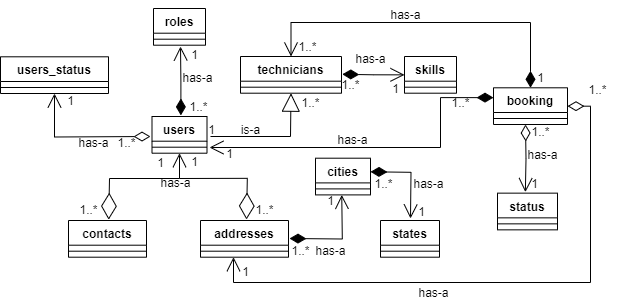

The diagram above was exported from draw.io. Its source (the exported page's mxGraphModel, read from the mxfile embedded in the PNG):
<mxGraphModel dx="1290" dy="596" grid="1" gridSize="10" guides="1" tooltips="1" connect="1" arrows="1" fold="1" page="1" pageScale="1" pageWidth="850" pageHeight="1100" math="0" shadow="0">
  <root>
    <mxCell id="0" />
    <mxCell id="1" parent="0" />
    <mxCell id="dy8ClgVtXpqFWWPcB6Ti-9" value="status" style="swimlane;fontStyle=1;align=center;verticalAlign=top;childLayout=stackLayout;horizontal=1;startSize=24.700000762939453;horizontalStack=0;resizeParent=1;resizeParentMax=0;resizeLast=0;collapsible=0;marginBottom=0;" parent="1" vertex="1">
      <mxGeometry x="677" y="320.6500000000001" width="60" height="36.70000076293945" as="geometry" />
    </mxCell>
    <mxCell id="dy8ClgVtXpqFWWPcB6Ti-10" style="line;strokeWidth=1;fillColor=none;align=left;verticalAlign=middle;spacingTop=-1;spacingLeft=3;spacingRight=3;rotatable=0;labelPosition=right;points=[];portConstraint=eastwest;strokeColor=inherit;" parent="dy8ClgVtXpqFWWPcB6Ti-9" vertex="1">
      <mxGeometry y="24.700000762939453" width="60" height="12" as="geometry" />
    </mxCell>
    <mxCell id="dy8ClgVtXpqFWWPcB6Ti-23" value="booking" style="swimlane;fontStyle=1;align=center;verticalAlign=top;childLayout=stackLayout;horizontal=1;startSize=24.700000762939453;horizontalStack=0;resizeParent=1;resizeParentMax=0;resizeLast=0;collapsible=0;marginBottom=0;" parent="1" vertex="1">
      <mxGeometry x="673" y="215.3" width="74" height="36.70000076293945" as="geometry" />
    </mxCell>
    <mxCell id="dy8ClgVtXpqFWWPcB6Ti-24" style="line;strokeWidth=1;fillColor=none;align=left;verticalAlign=middle;spacingTop=-1;spacingLeft=3;spacingRight=3;rotatable=0;labelPosition=right;points=[];portConstraint=eastwest;strokeColor=inherit;" parent="dy8ClgVtXpqFWWPcB6Ti-23" vertex="1">
      <mxGeometry y="24.700000762939453" width="74" height="12" as="geometry" />
    </mxCell>
    <mxCell id="dy8ClgVtXpqFWWPcB6Ti-78" value="roles" style="swimlane;fontStyle=1;align=center;verticalAlign=top;childLayout=stackLayout;horizontal=1;startSize=24.700000762939453;horizontalStack=0;resizeParent=1;resizeParentMax=0;resizeLast=0;collapsible=0;marginBottom=0;" parent="1" vertex="1">
      <mxGeometry x="333" y="136" width="52" height="36.70000076293945" as="geometry" />
    </mxCell>
    <mxCell id="dy8ClgVtXpqFWWPcB6Ti-79" style="line;strokeWidth=1;fillColor=none;align=left;verticalAlign=middle;spacingTop=-1;spacingLeft=3;spacingRight=3;rotatable=0;labelPosition=right;points=[];portConstraint=eastwest;strokeColor=inherit;" parent="dy8ClgVtXpqFWWPcB6Ti-78" vertex="1">
      <mxGeometry y="24.700000762939453" width="52" height="12" as="geometry" />
    </mxCell>
    <mxCell id="dy8ClgVtXpqFWWPcB6Ti-80" value="users_status" style="swimlane;fontStyle=1;align=center;verticalAlign=top;childLayout=stackLayout;horizontal=1;startSize=24.700000762939453;horizontalStack=0;resizeParent=1;resizeParentMax=0;resizeLast=0;collapsible=0;marginBottom=0;" parent="1" vertex="1">
      <mxGeometry x="180" y="184.3" width="108" height="36.70000076293945" as="geometry" />
    </mxCell>
    <mxCell id="dy8ClgVtXpqFWWPcB6Ti-81" style="line;strokeWidth=1;fillColor=none;align=left;verticalAlign=middle;spacingTop=-1;spacingLeft=3;spacingRight=3;rotatable=0;labelPosition=right;points=[];portConstraint=eastwest;strokeColor=inherit;" parent="dy8ClgVtXpqFWWPcB6Ti-80" vertex="1">
      <mxGeometry y="24.700000762939453" width="108" height="12" as="geometry" />
    </mxCell>
    <mxCell id="dy8ClgVtXpqFWWPcB6Ti-82" value="users" style="swimlane;fontStyle=1;align=center;verticalAlign=top;childLayout=stackLayout;horizontal=1;startSize=24.700000762939453;horizontalStack=0;resizeParent=1;resizeParentMax=0;resizeLast=0;collapsible=0;marginBottom=0;" parent="1" vertex="1">
      <mxGeometry x="331.5" y="244" width="55" height="36.70000076293945" as="geometry" />
    </mxCell>
    <mxCell id="dy8ClgVtXpqFWWPcB6Ti-83" style="line;strokeWidth=1;fillColor=none;align=left;verticalAlign=middle;spacingTop=-1;spacingLeft=3;spacingRight=3;rotatable=0;labelPosition=right;points=[];portConstraint=eastwest;strokeColor=inherit;" parent="dy8ClgVtXpqFWWPcB6Ti-82" vertex="1">
      <mxGeometry y="24.700000762939453" width="55" height="12" as="geometry" />
    </mxCell>
    <mxCell id="dy8ClgVtXpqFWWPcB6Ti-84" value="contacts" style="swimlane;fontStyle=1;align=center;verticalAlign=top;childLayout=stackLayout;horizontal=1;startSize=24.700000762939453;horizontalStack=0;resizeParent=1;resizeParentMax=0;resizeLast=0;collapsible=0;marginBottom=0;" parent="1" vertex="1">
      <mxGeometry x="248" y="348" width="78" height="36.70000076293945" as="geometry" />
    </mxCell>
    <mxCell id="dy8ClgVtXpqFWWPcB6Ti-85" style="line;strokeWidth=1;fillColor=none;align=left;verticalAlign=middle;spacingTop=-1;spacingLeft=3;spacingRight=3;rotatable=0;labelPosition=right;points=[];portConstraint=eastwest;strokeColor=inherit;" parent="dy8ClgVtXpqFWWPcB6Ti-84" vertex="1">
      <mxGeometry y="24.700000762939453" width="78" height="12" as="geometry" />
    </mxCell>
    <mxCell id="dy8ClgVtXpqFWWPcB6Ti-86" value="skills" style="swimlane;fontStyle=1;align=center;verticalAlign=top;childLayout=stackLayout;horizontal=1;startSize=24.700000762939453;horizontalStack=0;resizeParent=1;resizeParentMax=0;resizeLast=0;collapsible=0;marginBottom=0;" parent="1" vertex="1">
      <mxGeometry x="584" y="184" width="52" height="36.70000076293945" as="geometry" />
    </mxCell>
    <mxCell id="dy8ClgVtXpqFWWPcB6Ti-87" style="line;strokeWidth=1;fillColor=none;align=left;verticalAlign=middle;spacingTop=-1;spacingLeft=3;spacingRight=3;rotatable=0;labelPosition=right;points=[];portConstraint=eastwest;strokeColor=inherit;" parent="dy8ClgVtXpqFWWPcB6Ti-86" vertex="1">
      <mxGeometry y="24.700000762939453" width="52" height="12" as="geometry" />
    </mxCell>
    <mxCell id="dy8ClgVtXpqFWWPcB6Ti-88" value="technicians" style="swimlane;fontStyle=1;align=center;verticalAlign=top;childLayout=stackLayout;horizontal=1;startSize=24.700000762939453;horizontalStack=0;resizeParent=1;resizeParentMax=0;resizeLast=0;collapsible=0;marginBottom=0;" parent="1" vertex="1">
      <mxGeometry x="420" y="184" width="101" height="36.70000076293945" as="geometry" />
    </mxCell>
    <mxCell id="dy8ClgVtXpqFWWPcB6Ti-89" style="line;strokeWidth=1;fillColor=none;align=left;verticalAlign=middle;spacingTop=-1;spacingLeft=3;spacingRight=3;rotatable=0;labelPosition=right;points=[];portConstraint=eastwest;strokeColor=inherit;" parent="dy8ClgVtXpqFWWPcB6Ti-88" vertex="1">
      <mxGeometry y="24.700000762939453" width="101" height="12" as="geometry" />
    </mxCell>
    <mxCell id="dy8ClgVtXpqFWWPcB6Ti-90" value="states" style="swimlane;fontStyle=1;align=center;verticalAlign=top;childLayout=stackLayout;horizontal=1;startSize=24.700000762939453;horizontalStack=0;resizeParent=1;resizeParentMax=0;resizeLast=0;collapsible=0;marginBottom=0;" parent="1" vertex="1">
      <mxGeometry x="560" y="348" width="59" height="36.70000076293945" as="geometry" />
    </mxCell>
    <mxCell id="dy8ClgVtXpqFWWPcB6Ti-91" style="line;strokeWidth=1;fillColor=none;align=left;verticalAlign=middle;spacingTop=-1;spacingLeft=3;spacingRight=3;rotatable=0;labelPosition=right;points=[];portConstraint=eastwest;strokeColor=inherit;" parent="dy8ClgVtXpqFWWPcB6Ti-90" vertex="1">
      <mxGeometry y="24.700000762939453" width="59" height="12" as="geometry" />
    </mxCell>
    <mxCell id="dy8ClgVtXpqFWWPcB6Ti-92" value="cities" style="swimlane;fontStyle=1;align=center;verticalAlign=top;childLayout=stackLayout;horizontal=1;startSize=24.700000762939453;horizontalStack=0;resizeParent=1;resizeParentMax=0;resizeLast=0;collapsible=0;marginBottom=0;" parent="1" vertex="1">
      <mxGeometry x="495" y="285.7" width="55" height="36.70000076293945" as="geometry" />
    </mxCell>
    <mxCell id="dy8ClgVtXpqFWWPcB6Ti-93" style="line;strokeWidth=1;fillColor=none;align=left;verticalAlign=middle;spacingTop=-1;spacingLeft=3;spacingRight=3;rotatable=0;labelPosition=right;points=[];portConstraint=eastwest;strokeColor=inherit;" parent="dy8ClgVtXpqFWWPcB6Ti-92" vertex="1">
      <mxGeometry y="24.700000762939453" width="55" height="12" as="geometry" />
    </mxCell>
    <mxCell id="dy8ClgVtXpqFWWPcB6Ti-94" value="addresses" style="swimlane;fontStyle=1;align=center;verticalAlign=top;childLayout=stackLayout;horizontal=1;startSize=24.700000762939453;horizontalStack=0;resizeParent=1;resizeParentMax=0;resizeLast=0;collapsible=0;marginBottom=0;" parent="1" vertex="1">
      <mxGeometry x="380" y="348" width="88" height="36.70000076293945" as="geometry" />
    </mxCell>
    <mxCell id="dy8ClgVtXpqFWWPcB6Ti-95" style="line;strokeWidth=1;fillColor=none;align=left;verticalAlign=middle;spacingTop=-1;spacingLeft=3;spacingRight=3;rotatable=0;labelPosition=right;points=[];portConstraint=eastwest;strokeColor=inherit;" parent="dy8ClgVtXpqFWWPcB6Ti-94" vertex="1">
      <mxGeometry y="24.700000762939453" width="88" height="12" as="geometry" />
    </mxCell>
    <mxCell id="dy8ClgVtXpqFWWPcB6Ti-96" value="" style="endArrow=open;html=1;endSize=12;startArrow=diamondThin;startSize=14;startFill=1;edgeStyle=orthogonalEdgeStyle;align=left;verticalAlign=bottom;rounded=0;exitX=0.525;exitY=-0.03;exitDx=0;exitDy=0;exitPerimeter=0;" parent="1" source="dy8ClgVtXpqFWWPcB6Ti-82" edge="1">
      <mxGeometry x="-1" y="3" relative="1" as="geometry">
        <mxPoint x="360" y="234" as="sourcePoint" />
        <mxPoint x="360" y="174" as="targetPoint" />
      </mxGeometry>
    </mxCell>
    <mxCell id="dy8ClgVtXpqFWWPcB6Ti-97" value="" style="endArrow=block;endSize=16;endFill=0;html=1;rounded=0;entryX=0.5;entryY=1;entryDx=0;entryDy=0;" parent="1" target="dy8ClgVtXpqFWWPcB6Ti-88" edge="1">
      <mxGeometry width="160" relative="1" as="geometry">
        <mxPoint x="390" y="264" as="sourcePoint" />
        <mxPoint x="470" y="244" as="targetPoint" />
        <Array as="points">
          <mxPoint x="470" y="264" />
        </Array>
      </mxGeometry>
    </mxCell>
    <mxCell id="dy8ClgVtXpqFWWPcB6Ti-98" value="" style="endArrow=open;html=1;endSize=12;startArrow=diamondThin;startSize=14;startFill=0;edgeStyle=orthogonalEdgeStyle;align=left;verticalAlign=bottom;rounded=0;entryX=0.5;entryY=1;entryDx=0;entryDy=0;" parent="1" target="dy8ClgVtXpqFWWPcB6Ti-80" edge="1">
      <mxGeometry x="-1" y="3" relative="1" as="geometry">
        <mxPoint x="330" y="264" as="sourcePoint" />
        <mxPoint x="260" y="262.03" as="targetPoint" />
      </mxGeometry>
    </mxCell>
    <mxCell id="dy8ClgVtXpqFWWPcB6Ti-99" value="has-a" style="text;html=1;align=center;verticalAlign=middle;resizable=0;points=[];autosize=1;strokeColor=none;fillColor=none;" parent="1" vertex="1">
      <mxGeometry x="352" y="190.7" width="50" height="30" as="geometry" />
    </mxCell>
    <mxCell id="dy8ClgVtXpqFWWPcB6Ti-100" value="has-a" style="text;html=1;align=center;verticalAlign=middle;resizable=0;points=[];autosize=1;strokeColor=none;fillColor=none;" parent="1" vertex="1">
      <mxGeometry x="248" y="255.7" width="50" height="30" as="geometry" />
    </mxCell>
    <mxCell id="dy8ClgVtXpqFWWPcB6Ti-101" value="is-a" style="text;html=1;align=center;verticalAlign=middle;resizable=0;points=[];autosize=1;strokeColor=none;fillColor=none;" parent="1" vertex="1">
      <mxGeometry x="410" y="243" width="40" height="30" as="geometry" />
    </mxCell>
    <mxCell id="dy8ClgVtXpqFWWPcB6Ti-102" value="" style="endArrow=open;endFill=1;endSize=12;html=1;rounded=0;entryX=0.5;entryY=1;entryDx=0;entryDy=0;" parent="1" target="dy8ClgVtXpqFWWPcB6Ti-82" edge="1">
      <mxGeometry width="160" relative="1" as="geometry">
        <mxPoint x="359" y="306" as="sourcePoint" />
        <mxPoint x="450" y="306" as="targetPoint" />
      </mxGeometry>
    </mxCell>
    <mxCell id="dy8ClgVtXpqFWWPcB6Ti-103" value="" style="endArrow=diamondThin;endFill=0;endSize=24;html=1;rounded=0;entryX=0.528;entryY=-0.077;entryDx=0;entryDy=0;entryPerimeter=0;" parent="1" edge="1">
      <mxGeometry width="160" relative="1" as="geometry">
        <mxPoint x="359" y="306" as="sourcePoint" />
        <mxPoint x="288.184" y="347.1740999412537" as="targetPoint" />
        <Array as="points">
          <mxPoint x="289" y="306" />
        </Array>
      </mxGeometry>
    </mxCell>
    <mxCell id="dy8ClgVtXpqFWWPcB6Ti-104" value="" style="endArrow=diamondThin;endFill=0;endSize=24;html=1;rounded=0;entryX=0.528;entryY=-0.077;entryDx=0;entryDy=0;entryPerimeter=0;" parent="1" edge="1">
      <mxGeometry width="160" relative="1" as="geometry">
        <mxPoint x="359" y="306" as="sourcePoint" />
        <mxPoint x="426.004" y="347.0040999412537" as="targetPoint" />
        <Array as="points">
          <mxPoint x="426.82" y="305.83" />
        </Array>
      </mxGeometry>
    </mxCell>
    <mxCell id="dy8ClgVtXpqFWWPcB6Ti-105" value="" style="endArrow=open;html=1;endSize=12;startArrow=diamondThin;startSize=14;startFill=1;edgeStyle=orthogonalEdgeStyle;align=left;verticalAlign=bottom;rounded=0;" parent="1" edge="1">
      <mxGeometry x="-1" y="3" relative="1" as="geometry">
        <mxPoint x="469" y="366" as="sourcePoint" />
        <mxPoint x="521.25" y="322.4" as="targetPoint" />
      </mxGeometry>
    </mxCell>
    <mxCell id="dy8ClgVtXpqFWWPcB6Ti-106" value="" style="endArrow=open;html=1;endSize=12;startArrow=diamondThin;startSize=14;startFill=1;edgeStyle=orthogonalEdgeStyle;align=left;verticalAlign=bottom;rounded=0;" parent="1" edge="1">
      <mxGeometry x="-1" y="3" relative="1" as="geometry">
        <mxPoint x="550" y="299.3" as="sourcePoint" />
        <mxPoint x="590" y="346" as="targetPoint" />
      </mxGeometry>
    </mxCell>
    <mxCell id="dy8ClgVtXpqFWWPcB6Ti-107" value="has-a" style="text;html=1;align=center;verticalAlign=middle;resizable=0;points=[];autosize=1;strokeColor=none;fillColor=none;" parent="1" vertex="1">
      <mxGeometry x="330" y="296" width="50" height="30" as="geometry" />
    </mxCell>
    <mxCell id="dy8ClgVtXpqFWWPcB6Ti-108" value="has-a" style="text;html=1;align=center;verticalAlign=middle;resizable=0;points=[];autosize=1;strokeColor=none;fillColor=none;" parent="1" vertex="1">
      <mxGeometry x="485" y="364" width="50" height="30" as="geometry" />
    </mxCell>
    <mxCell id="dy8ClgVtXpqFWWPcB6Ti-109" value="has-a" style="text;html=1;align=center;verticalAlign=middle;resizable=0;points=[];autosize=1;strokeColor=none;fillColor=none;" parent="1" vertex="1">
      <mxGeometry x="583" y="297" width="50" height="30" as="geometry" />
    </mxCell>
    <mxCell id="dy8ClgVtXpqFWWPcB6Ti-110" value="" style="endArrow=open;html=1;endSize=12;startArrow=diamondThin;startSize=14;startFill=1;edgeStyle=orthogonalEdgeStyle;align=left;verticalAlign=bottom;rounded=0;exitX=1.008;exitY=0.621;exitDx=0;exitDy=0;exitPerimeter=0;entryX=0;entryY=0.5;entryDx=0;entryDy=0;" parent="1" target="dy8ClgVtXpqFWWPcB6Ti-86" edge="1">
      <mxGeometry x="-1" y="3" relative="1" as="geometry">
        <mxPoint x="521.808" y="201.79070047378536" as="sourcePoint" />
        <mxPoint x="570" y="200.98330045700072" as="targetPoint" />
      </mxGeometry>
    </mxCell>
    <mxCell id="dy8ClgVtXpqFWWPcB6Ti-111" value="1" style="text;html=1;align=center;verticalAlign=middle;resizable=0;points=[];autosize=1;strokeColor=none;fillColor=none;" parent="1" vertex="1">
      <mxGeometry x="359" y="167.7" width="30" height="30" as="geometry" />
    </mxCell>
    <mxCell id="dy8ClgVtXpqFWWPcB6Ti-112" value="1..*" style="text;html=1;align=center;verticalAlign=middle;resizable=0;points=[];autosize=1;strokeColor=none;fillColor=none;" parent="1" vertex="1">
      <mxGeometry x="358" y="220" width="40" height="30" as="geometry" />
    </mxCell>
    <mxCell id="dy8ClgVtXpqFWWPcB6Ti-113" value="1" style="text;html=1;align=center;verticalAlign=middle;resizable=0;points=[];autosize=1;strokeColor=none;fillColor=none;" parent="1" vertex="1">
      <mxGeometry x="235" y="214" width="30" height="30" as="geometry" />
    </mxCell>
    <mxCell id="dy8ClgVtXpqFWWPcB6Ti-114" value="1..*" style="text;html=1;align=center;verticalAlign=middle;resizable=0;points=[];autosize=1;strokeColor=none;fillColor=none;" parent="1" vertex="1">
      <mxGeometry x="286" y="255.7" width="40" height="30" as="geometry" />
    </mxCell>
    <mxCell id="dy8ClgVtXpqFWWPcB6Ti-115" value="1..*" style="text;html=1;align=center;verticalAlign=middle;resizable=0;points=[];autosize=1;strokeColor=none;fillColor=none;" parent="1" vertex="1">
      <mxGeometry x="248" y="323" width="40" height="30" as="geometry" />
    </mxCell>
    <mxCell id="dy8ClgVtXpqFWWPcB6Ti-116" value="1" style="text;html=1;align=center;verticalAlign=middle;resizable=0;points=[];autosize=1;strokeColor=none;fillColor=none;" parent="1" vertex="1">
      <mxGeometry x="325" y="276" width="30" height="30" as="geometry" />
    </mxCell>
    <mxCell id="dy8ClgVtXpqFWWPcB6Ti-117" value="1..*" style="text;html=1;align=center;verticalAlign=middle;resizable=0;points=[];autosize=1;strokeColor=none;fillColor=none;" parent="1" vertex="1">
      <mxGeometry x="424" y="323.4" width="40" height="30" as="geometry" />
    </mxCell>
    <mxCell id="dy8ClgVtXpqFWWPcB6Ti-118" value="1" style="text;html=1;align=center;verticalAlign=middle;resizable=0;points=[];autosize=1;strokeColor=none;fillColor=none;" parent="1" vertex="1">
      <mxGeometry x="359" y="275" width="30" height="30" as="geometry" />
    </mxCell>
    <mxCell id="dy8ClgVtXpqFWWPcB6Ti-119" value="1..*" style="text;html=1;align=center;verticalAlign=middle;resizable=0;points=[];autosize=1;strokeColor=none;fillColor=none;" parent="1" vertex="1">
      <mxGeometry x="470" y="216" width="40" height="30" as="geometry" />
    </mxCell>
    <mxCell id="dy8ClgVtXpqFWWPcB6Ti-120" value="1" style="text;html=1;align=center;verticalAlign=middle;resizable=0;points=[];autosize=1;strokeColor=none;fillColor=none;" parent="1" vertex="1">
      <mxGeometry x="376" y="243" width="30" height="30" as="geometry" />
    </mxCell>
    <mxCell id="dy8ClgVtXpqFWWPcB6Ti-121" value="has-a" style="text;html=1;align=center;verticalAlign=middle;resizable=0;points=[];autosize=1;strokeColor=none;fillColor=none;" parent="1" vertex="1">
      <mxGeometry x="525" y="171.7" width="50" height="30" as="geometry" />
    </mxCell>
    <mxCell id="dy8ClgVtXpqFWWPcB6Ti-122" value="1..*" style="text;html=1;align=center;verticalAlign=middle;resizable=0;points=[];autosize=1;strokeColor=none;fillColor=none;" parent="1" vertex="1">
      <mxGeometry x="460" y="364" width="40" height="30" as="geometry" />
    </mxCell>
    <mxCell id="dy8ClgVtXpqFWWPcB6Ti-123" value="1" style="text;html=1;align=center;verticalAlign=middle;resizable=0;points=[];autosize=1;strokeColor=none;fillColor=none;" parent="1" vertex="1">
      <mxGeometry x="495" y="314" width="30" height="30" as="geometry" />
    </mxCell>
    <mxCell id="dy8ClgVtXpqFWWPcB6Ti-124" value="1" style="text;html=1;align=center;verticalAlign=middle;resizable=0;points=[];autosize=1;strokeColor=none;fillColor=none;" parent="1" vertex="1">
      <mxGeometry x="560" y="201.7" width="30" height="30" as="geometry" />
    </mxCell>
    <mxCell id="dy8ClgVtXpqFWWPcB6Ti-125" value="1..*" style="text;html=1;align=center;verticalAlign=middle;resizable=0;points=[];autosize=1;strokeColor=none;fillColor=none;" parent="1" vertex="1">
      <mxGeometry x="510" y="197.7" width="40" height="30" as="geometry" />
    </mxCell>
    <mxCell id="dy8ClgVtXpqFWWPcB6Ti-126" value="1" style="text;html=1;align=center;verticalAlign=middle;resizable=0;points=[];autosize=1;strokeColor=none;fillColor=none;" parent="1" vertex="1">
      <mxGeometry x="586" y="325" width="30" height="30" as="geometry" />
    </mxCell>
    <mxCell id="dy8ClgVtXpqFWWPcB6Ti-127" value="1..*" style="text;html=1;align=center;verticalAlign=middle;resizable=0;points=[];autosize=1;strokeColor=none;fillColor=none;" parent="1" vertex="1">
      <mxGeometry x="543" y="297" width="40" height="30" as="geometry" />
    </mxCell>
    <mxCell id="dy8ClgVtXpqFWWPcB6Ti-129" value="" style="endArrow=open;html=1;endSize=12;startArrow=diamondThin;startSize=14;startFill=0;edgeStyle=orthogonalEdgeStyle;align=left;verticalAlign=bottom;rounded=0;exitX=0.5;exitY=1;exitDx=0;exitDy=0;" parent="1" edge="1">
      <mxGeometry x="-1" y="3" relative="1" as="geometry">
        <mxPoint x="705" y="252.0000007629394" as="sourcePoint" />
        <mxPoint x="704.86" y="319.65" as="targetPoint" />
      </mxGeometry>
    </mxCell>
    <mxCell id="dy8ClgVtXpqFWWPcB6Ti-130" value="has-a" style="text;html=1;align=center;verticalAlign=middle;resizable=0;points=[];autosize=1;strokeColor=none;fillColor=none;" parent="1" vertex="1">
      <mxGeometry x="697" y="268" width="50" height="30" as="geometry" />
    </mxCell>
    <mxCell id="dy8ClgVtXpqFWWPcB6Ti-131" value="1" style="text;html=1;align=center;verticalAlign=middle;resizable=0;points=[];autosize=1;strokeColor=none;fillColor=none;" parent="1" vertex="1">
      <mxGeometry x="699" y="297" width="30" height="30" as="geometry" />
    </mxCell>
    <mxCell id="dy8ClgVtXpqFWWPcB6Ti-132" value="1..*" style="text;html=1;align=center;verticalAlign=middle;resizable=0;points=[];autosize=1;strokeColor=none;fillColor=none;" parent="1" vertex="1">
      <mxGeometry x="700" y="244.7" width="40" height="30" as="geometry" />
    </mxCell>
    <mxCell id="dy8ClgVtXpqFWWPcB6Ti-133" value="" style="endArrow=open;html=1;endSize=12;startArrow=diamondThin;startSize=14;startFill=1;edgeStyle=orthogonalEdgeStyle;align=left;verticalAlign=bottom;rounded=0;exitX=0.5;exitY=0;exitDx=0;exitDy=0;entryX=0.5;entryY=0;entryDx=0;entryDy=0;" parent="1" source="dy8ClgVtXpqFWWPcB6Ti-23" target="dy8ClgVtXpqFWWPcB6Ti-88" edge="1">
      <mxGeometry x="-1" y="3" relative="1" as="geometry">
        <mxPoint x="710" y="210" as="sourcePoint" />
        <mxPoint x="470" y="180" as="targetPoint" />
        <Array as="points">
          <mxPoint x="710" y="150" />
          <mxPoint x="471" y="150" />
        </Array>
      </mxGeometry>
    </mxCell>
    <mxCell id="dy8ClgVtXpqFWWPcB6Ti-134" value="has-a" style="text;html=1;align=center;verticalAlign=middle;resizable=0;points=[];autosize=1;strokeColor=none;fillColor=none;" parent="1" vertex="1">
      <mxGeometry x="560" y="128" width="50" height="30" as="geometry" />
    </mxCell>
    <mxCell id="dy8ClgVtXpqFWWPcB6Ti-135" value="1" style="text;html=1;align=center;verticalAlign=middle;resizable=0;points=[];autosize=1;strokeColor=none;fillColor=none;" parent="1" vertex="1">
      <mxGeometry x="705" y="190.7" width="30" height="30" as="geometry" />
    </mxCell>
    <mxCell id="dy8ClgVtXpqFWWPcB6Ti-136" value="1..*" style="text;html=1;align=center;verticalAlign=middle;resizable=0;points=[];autosize=1;strokeColor=none;fillColor=none;" parent="1" vertex="1">
      <mxGeometry x="467" y="160" width="40" height="30" as="geometry" />
    </mxCell>
    <mxCell id="dy8ClgVtXpqFWWPcB6Ti-138" value="has-a" style="text;html=1;align=center;verticalAlign=middle;resizable=0;points=[];autosize=1;strokeColor=none;fillColor=none;" parent="1" vertex="1">
      <mxGeometry x="588" y="406" width="50" height="30" as="geometry" />
    </mxCell>
    <mxCell id="dy8ClgVtXpqFWWPcB6Ti-139" value="1" style="text;html=1;align=center;verticalAlign=middle;resizable=0;points=[];autosize=1;strokeColor=none;fillColor=none;" parent="1" vertex="1">
      <mxGeometry x="410" y="384.7" width="30" height="30" as="geometry" />
    </mxCell>
    <mxCell id="dy8ClgVtXpqFWWPcB6Ti-140" value="1..*" style="text;html=1;align=center;verticalAlign=middle;resizable=0;points=[];autosize=1;strokeColor=none;fillColor=none;" parent="1" vertex="1">
      <mxGeometry x="757" y="202.7" width="40" height="30" as="geometry" />
    </mxCell>
    <mxCell id="dy8ClgVtXpqFWWPcB6Ti-141" value="" style="endArrow=open;html=1;endSize=12;startArrow=diamondThin;startSize=14;startFill=0;edgeStyle=orthogonalEdgeStyle;align=left;verticalAlign=bottom;rounded=0;exitX=1;exitY=0.5;exitDx=0;exitDy=0;" parent="1" source="dy8ClgVtXpqFWWPcB6Ti-23" target="dy8ClgVtXpqFWWPcB6Ti-94" edge="1">
      <mxGeometry x="-1" y="3" relative="1" as="geometry">
        <mxPoint x="797.14" y="259.35000076293943" as="sourcePoint" />
        <mxPoint x="390" y="390" as="targetPoint" />
        <Array as="points">
          <mxPoint x="770" y="234" />
          <mxPoint x="770" y="410" />
          <mxPoint x="413" y="410" />
        </Array>
      </mxGeometry>
    </mxCell>
    <mxCell id="dy8ClgVtXpqFWWPcB6Ti-142" value="" style="endArrow=open;html=1;endSize=12;startArrow=diamondThin;startSize=14;startFill=1;edgeStyle=orthogonalEdgeStyle;align=left;verticalAlign=bottom;rounded=0;exitX=0;exitY=0.404;exitDx=0;exitDy=0;exitPerimeter=0;" parent="1" target="dy8ClgVtXpqFWWPcB6Ti-118" edge="1">
      <mxGeometry x="-1" y="3" relative="1" as="geometry">
        <mxPoint x="673" y="225.1268003082276" as="sourcePoint" />
        <mxPoint x="200" y="275" as="targetPoint" />
        <Array as="points">
          <mxPoint x="620" y="225" />
          <mxPoint x="620" y="275" />
        </Array>
      </mxGeometry>
    </mxCell>
    <mxCell id="dy8ClgVtXpqFWWPcB6Ti-144" value="has-a" style="text;html=1;align=center;verticalAlign=middle;resizable=0;points=[];autosize=1;strokeColor=none;fillColor=none;" parent="1" vertex="1">
      <mxGeometry x="507" y="252.7" width="50" height="30" as="geometry" />
    </mxCell>
    <mxCell id="dy8ClgVtXpqFWWPcB6Ti-146" value="1..*" style="text;html=1;align=center;verticalAlign=middle;resizable=0;points=[];autosize=1;strokeColor=none;fillColor=none;" parent="1" vertex="1">
      <mxGeometry x="620" y="216" width="40" height="30" as="geometry" />
    </mxCell>
    <mxCell id="dy8ClgVtXpqFWWPcB6Ti-147" value="1" style="text;html=1;align=center;verticalAlign=middle;resizable=0;points=[];autosize=1;strokeColor=none;fillColor=none;" parent="1" vertex="1">
      <mxGeometry x="394" y="267" width="30" height="30" as="geometry" />
    </mxCell>
  </root>
</mxGraphModel>